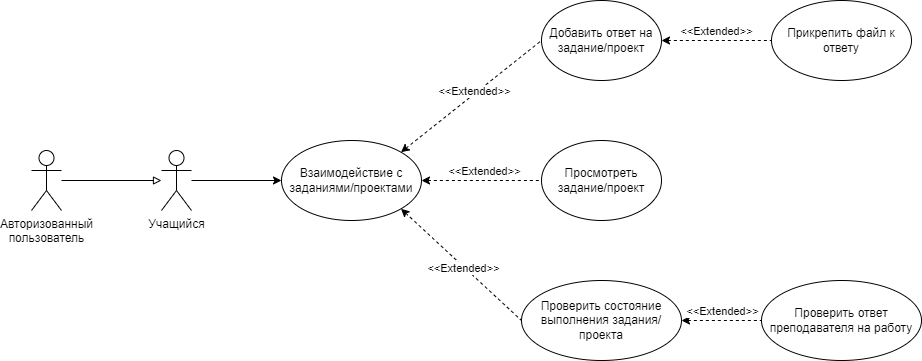

The diagram above was exported from draw.io. Its source (the exported page's mxGraphModel, read from the mxfile embedded in the PNG):
<mxGraphModel dx="1221" dy="647" grid="1" gridSize="10" guides="1" tooltips="1" connect="1" arrows="1" fold="1" page="1" pageScale="1" pageWidth="827" pageHeight="1169" math="0" shadow="0">
  <root>
    <mxCell id="0" />
    <mxCell id="1" parent="0" />
    <mxCell id="otvIrn3kZsfT3Yj8fhrY-1" value="Авторизованный&lt;div&gt;пользователь&lt;/div&gt;" style="shape=umlActor;verticalLabelPosition=bottom;verticalAlign=top;html=1;outlineConnect=0;" vertex="1" parent="1">
      <mxGeometry x="60" y="220" width="30" height="60" as="geometry" />
    </mxCell>
    <mxCell id="otvIrn3kZsfT3Yj8fhrY-2" value="Учащийся" style="shape=umlActor;verticalLabelPosition=bottom;verticalAlign=top;html=1;outlineConnect=0;" vertex="1" parent="1">
      <mxGeometry x="190" y="220" width="30" height="60" as="geometry" />
    </mxCell>
    <mxCell id="otvIrn3kZsfT3Yj8fhrY-5" value="" style="endArrow=block;html=1;rounded=0;endFill=0;" edge="1" parent="1" source="otvIrn3kZsfT3Yj8fhrY-1" target="otvIrn3kZsfT3Yj8fhrY-2">
      <mxGeometry width="50" height="50" relative="1" as="geometry">
        <mxPoint x="390" y="360" as="sourcePoint" />
        <mxPoint x="440" y="310" as="targetPoint" />
      </mxGeometry>
    </mxCell>
    <mxCell id="otvIrn3kZsfT3Yj8fhrY-6" value="Взаимодействие с заданиями/проектами" style="ellipse;whiteSpace=wrap;html=1;" vertex="1" parent="1">
      <mxGeometry x="310" y="210" width="140" height="80" as="geometry" />
    </mxCell>
    <mxCell id="otvIrn3kZsfT3Yj8fhrY-7" value="" style="endArrow=classic;html=1;rounded=0;entryX=0;entryY=0.5;entryDx=0;entryDy=0;endFill=1;" edge="1" parent="1" source="otvIrn3kZsfT3Yj8fhrY-2" target="otvIrn3kZsfT3Yj8fhrY-6">
      <mxGeometry width="50" height="50" relative="1" as="geometry">
        <mxPoint x="390" y="360" as="sourcePoint" />
        <mxPoint x="440" y="310" as="targetPoint" />
      </mxGeometry>
    </mxCell>
    <mxCell id="otvIrn3kZsfT3Yj8fhrY-18" value="" style="edgeStyle=orthogonalEdgeStyle;rounded=0;orthogonalLoop=1;jettySize=auto;html=1;startArrow=classic;startFill=1;dashed=1;endArrow=none;endFill=0;" edge="1" parent="1" source="otvIrn3kZsfT3Yj8fhrY-8" target="otvIrn3kZsfT3Yj8fhrY-17">
      <mxGeometry relative="1" as="geometry" />
    </mxCell>
    <mxCell id="otvIrn3kZsfT3Yj8fhrY-19" value="&amp;lt;&amp;lt;Extended&amp;gt;&amp;gt;" style="edgeLabel;html=1;align=center;verticalAlign=middle;resizable=0;points=[];" vertex="1" connectable="0" parent="otvIrn3kZsfT3Yj8fhrY-18">
      <mxGeometry x="-0.0242" y="-1" relative="1" as="geometry">
        <mxPoint y="-11" as="offset" />
      </mxGeometry>
    </mxCell>
    <mxCell id="otvIrn3kZsfT3Yj8fhrY-8" value="Добавить ответ на задание/проект" style="ellipse;whiteSpace=wrap;html=1;" vertex="1" parent="1">
      <mxGeometry x="570" y="70" width="120" height="80" as="geometry" />
    </mxCell>
    <mxCell id="otvIrn3kZsfT3Yj8fhrY-9" value="Просмотреть задание/проект" style="ellipse;whiteSpace=wrap;html=1;" vertex="1" parent="1">
      <mxGeometry x="570" y="210" width="120" height="80" as="geometry" />
    </mxCell>
    <mxCell id="otvIrn3kZsfT3Yj8fhrY-16" value="" style="edgeStyle=orthogonalEdgeStyle;rounded=0;orthogonalLoop=1;jettySize=auto;html=1;startArrow=classic;startFill=1;endArrow=none;endFill=0;dashed=1;" edge="1" parent="1" source="otvIrn3kZsfT3Yj8fhrY-10" target="otvIrn3kZsfT3Yj8fhrY-15">
      <mxGeometry relative="1" as="geometry" />
    </mxCell>
    <mxCell id="otvIrn3kZsfT3Yj8fhrY-20" value="&amp;lt;&amp;lt;Extended&amp;gt;&amp;gt;" style="edgeLabel;html=1;align=center;verticalAlign=middle;resizable=0;points=[];" vertex="1" connectable="0" parent="otvIrn3kZsfT3Yj8fhrY-16">
      <mxGeometry x="-0.0083" y="1" relative="1" as="geometry">
        <mxPoint y="-9" as="offset" />
      </mxGeometry>
    </mxCell>
    <mxCell id="otvIrn3kZsfT3Yj8fhrY-10" value="Проверить состояние выполнения задания/проекта" style="ellipse;whiteSpace=wrap;html=1;" vertex="1" parent="1">
      <mxGeometry x="550" y="350" width="160" height="80" as="geometry" />
    </mxCell>
    <mxCell id="otvIrn3kZsfT3Yj8fhrY-12" value="" style="endArrow=none;dashed=1;html=1;rounded=0;entryX=0;entryY=0.5;entryDx=0;entryDy=0;exitX=1;exitY=1;exitDx=0;exitDy=0;startArrow=classic;startFill=1;" edge="1" parent="1" source="otvIrn3kZsfT3Yj8fhrY-6" target="otvIrn3kZsfT3Yj8fhrY-10">
      <mxGeometry width="50" height="50" relative="1" as="geometry">
        <mxPoint x="390" y="340" as="sourcePoint" />
        <mxPoint x="440" y="290" as="targetPoint" />
      </mxGeometry>
    </mxCell>
    <mxCell id="otvIrn3kZsfT3Yj8fhrY-21" value="&amp;lt;&amp;lt;Extended&amp;gt;&amp;gt;" style="edgeLabel;html=1;align=center;verticalAlign=middle;resizable=0;points=[];" vertex="1" connectable="0" parent="otvIrn3kZsfT3Yj8fhrY-12">
      <mxGeometry x="0.0435" y="-1" relative="1" as="geometry">
        <mxPoint as="offset" />
      </mxGeometry>
    </mxCell>
    <mxCell id="otvIrn3kZsfT3Yj8fhrY-13" value="" style="endArrow=none;dashed=1;html=1;rounded=0;entryX=0;entryY=0.5;entryDx=0;entryDy=0;exitX=1;exitY=0.5;exitDx=0;exitDy=0;startArrow=classic;startFill=1;" edge="1" parent="1" source="otvIrn3kZsfT3Yj8fhrY-6" target="otvIrn3kZsfT3Yj8fhrY-9">
      <mxGeometry width="50" height="50" relative="1" as="geometry">
        <mxPoint x="390" y="340" as="sourcePoint" />
        <mxPoint x="440" y="290" as="targetPoint" />
      </mxGeometry>
    </mxCell>
    <mxCell id="otvIrn3kZsfT3Yj8fhrY-23" value="&amp;lt;&amp;lt;Extended&amp;gt;&amp;gt;" style="edgeLabel;html=1;align=center;verticalAlign=middle;resizable=0;points=[];" vertex="1" connectable="0" parent="otvIrn3kZsfT3Yj8fhrY-13">
      <mxGeometry x="0.0278" y="1" relative="1" as="geometry">
        <mxPoint y="-9" as="offset" />
      </mxGeometry>
    </mxCell>
    <mxCell id="otvIrn3kZsfT3Yj8fhrY-14" value="" style="endArrow=none;dashed=1;html=1;rounded=0;entryX=0;entryY=0.5;entryDx=0;entryDy=0;exitX=1;exitY=0;exitDx=0;exitDy=0;startArrow=classic;startFill=1;" edge="1" parent="1" source="otvIrn3kZsfT3Yj8fhrY-6" target="otvIrn3kZsfT3Yj8fhrY-8">
      <mxGeometry width="50" height="50" relative="1" as="geometry">
        <mxPoint x="300" y="220" as="sourcePoint" />
        <mxPoint x="480" y="-10" as="targetPoint" />
      </mxGeometry>
    </mxCell>
    <mxCell id="otvIrn3kZsfT3Yj8fhrY-22" value="&amp;lt;&amp;lt;Extended&amp;gt;&amp;gt;" style="edgeLabel;html=1;align=center;verticalAlign=middle;resizable=0;points=[];" vertex="1" connectable="0" parent="otvIrn3kZsfT3Yj8fhrY-14">
      <mxGeometry x="0.0638" y="3" relative="1" as="geometry">
        <mxPoint x="1" as="offset" />
      </mxGeometry>
    </mxCell>
    <mxCell id="otvIrn3kZsfT3Yj8fhrY-15" value="Проверить ответ преподавателя на работу" style="ellipse;whiteSpace=wrap;html=1;" vertex="1" parent="1">
      <mxGeometry x="790" y="350" width="160" height="80" as="geometry" />
    </mxCell>
    <mxCell id="otvIrn3kZsfT3Yj8fhrY-17" value="Прикрепить файл к ответу" style="ellipse;whiteSpace=wrap;html=1;" vertex="1" parent="1">
      <mxGeometry x="800" y="70" width="140" height="80" as="geometry" />
    </mxCell>
  </root>
</mxGraphModel>